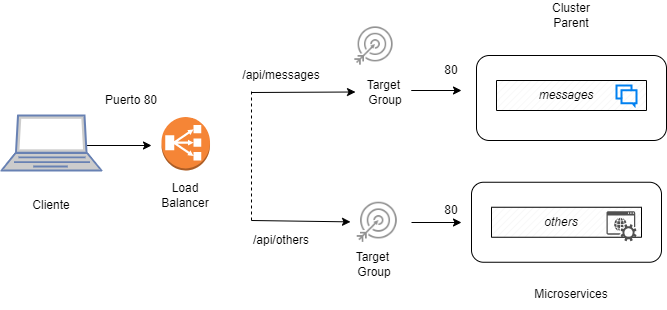

The diagram above was exported from draw.io. Its source (the exported page's mxGraphModel, read from the mxfile embedded in the PNG):
<mxGraphModel dx="1360" dy="777" grid="1" gridSize="10" guides="1" tooltips="1" connect="1" arrows="1" fold="1" page="1" pageScale="1" pageWidth="827" pageHeight="1169" math="0" shadow="0">
  <root>
    <mxCell id="0" />
    <mxCell id="1" parent="0" />
    <mxCell id="Jw_xNXF4NUcZb98Ut1nh-5" value="" style="edgeStyle=orthogonalEdgeStyle;rounded=0;orthogonalLoop=1;jettySize=auto;html=1;" edge="1" parent="1">
      <mxGeometry relative="1" as="geometry">
        <mxPoint x="115" y="365" as="sourcePoint" />
        <mxPoint x="180" y="365" as="targetPoint" />
      </mxGeometry>
    </mxCell>
    <mxCell id="Jw_xNXF4NUcZb98Ut1nh-11" value="Target&amp;nbsp; Group" style="text;html=1;strokeColor=none;fillColor=none;align=center;verticalAlign=middle;whiteSpace=wrap;rounded=0;" vertex="1" parent="1">
      <mxGeometry x="384" y="296.5" width="60" height="30" as="geometry" />
    </mxCell>
    <mxCell id="Jw_xNXF4NUcZb98Ut1nh-12" value="Load Balancer" style="text;html=1;strokeColor=none;fillColor=none;align=center;verticalAlign=middle;whiteSpace=wrap;rounded=0;" vertex="1" parent="1">
      <mxGeometry x="182.25" y="400" width="64.01" height="30" as="geometry" />
    </mxCell>
    <mxCell id="Jw_xNXF4NUcZb98Ut1nh-13" value="Cliente" style="text;html=1;strokeColor=none;fillColor=none;align=center;verticalAlign=middle;whiteSpace=wrap;rounded=0;" vertex="1" parent="1">
      <mxGeometry x="40" y="410" width="80" height="30" as="geometry" />
    </mxCell>
    <mxCell id="Jw_xNXF4NUcZb98Ut1nh-15" value="" style="fontColor=#0066CC;verticalAlign=top;verticalLabelPosition=bottom;labelPosition=center;align=center;html=1;outlineConnect=0;fillColor=#CCCCCC;strokeColor=#6881B3;gradientColor=none;gradientDirection=north;strokeWidth=2;shape=mxgraph.networks.laptop;" vertex="1" parent="1">
      <mxGeometry x="30" y="335" width="100" height="55" as="geometry" />
    </mxCell>
    <mxCell id="Jw_xNXF4NUcZb98Ut1nh-16" value="Puerto 80" style="text;html=1;strokeColor=none;fillColor=none;align=center;verticalAlign=middle;whiteSpace=wrap;rounded=0;" vertex="1" parent="1">
      <mxGeometry x="120" y="305" width="80" height="30" as="geometry" />
    </mxCell>
    <mxCell id="Jw_xNXF4NUcZb98Ut1nh-17" value="" style="outlineConnect=0;dashed=0;verticalLabelPosition=bottom;verticalAlign=top;align=center;html=1;shape=mxgraph.aws3.classic_load_balancer;fillColor=#F58536;gradientColor=none;" vertex="1" parent="1">
      <mxGeometry x="190" y="336.5" width="48.51" height="53.5" as="geometry" />
    </mxCell>
    <mxCell id="Jw_xNXF4NUcZb98Ut1nh-20" value="" style="shape=image;html=1;verticalAlign=top;verticalLabelPosition=bottom;labelBackgroundColor=#ffffff;imageAspect=0;aspect=fixed;image=https://cdn1.iconfinder.com/data/icons/hawcons/32/699953-icon-41-target-arrow-128.png" vertex="1" parent="1">
      <mxGeometry x="379" y="415" width="53.5" height="53.5" as="geometry" />
    </mxCell>
    <mxCell id="Jw_xNXF4NUcZb98Ut1nh-29" value="" style="rounded=1;whiteSpace=wrap;html=1;fillColor=none;" vertex="1" parent="1">
      <mxGeometry x="505" y="275" width="190" height="85" as="geometry" />
    </mxCell>
    <mxCell id="Jw_xNXF4NUcZb98Ut1nh-31" value="Cluster Parent" style="text;html=1;strokeColor=none;fillColor=none;align=center;verticalAlign=middle;whiteSpace=wrap;rounded=0;" vertex="1" parent="1">
      <mxGeometry x="570" y="220" width="60" height="30" as="geometry" />
    </mxCell>
    <mxCell id="Jw_xNXF4NUcZb98Ut1nh-32" value="Microservices" style="text;html=1;strokeColor=none;fillColor=none;align=center;verticalAlign=middle;whiteSpace=wrap;rounded=0;" vertex="1" parent="1">
      <mxGeometry x="570" y="498.5" width="60" height="30" as="geometry" />
    </mxCell>
    <mxCell id="Jw_xNXF4NUcZb98Ut1nh-34" value="" style="verticalLabelPosition=bottom;verticalAlign=top;html=1;shape=mxgraph.basic.patternFillRect;fillStyle=diag;step=5;fillStrokeWidth=0.2;fillStrokeColor=#dddddd;fillColor=none;" vertex="1" parent="1">
      <mxGeometry x="525" y="300" width="150" height="30" as="geometry" />
    </mxCell>
    <mxCell id="Jw_xNXF4NUcZb98Ut1nh-37" value="&lt;i&gt;messages&lt;/i&gt;" style="text;html=1;strokeColor=none;fillColor=none;align=center;verticalAlign=middle;whiteSpace=wrap;rounded=0;" vertex="1" parent="1">
      <mxGeometry x="535" y="300" width="120" height="30" as="geometry" />
    </mxCell>
    <mxCell id="Jw_xNXF4NUcZb98Ut1nh-39" value="" style="html=1;verticalLabelPosition=bottom;align=center;labelBackgroundColor=#ffffff;verticalAlign=top;strokeWidth=2;strokeColor=#0080F0;shadow=0;dashed=0;shape=mxgraph.ios7.icons.messages;fillColor=none;" vertex="1" parent="1">
      <mxGeometry x="645" y="305" width="20" height="20" as="geometry" />
    </mxCell>
    <mxCell id="Jw_xNXF4NUcZb98Ut1nh-51" value="" style="rounded=1;whiteSpace=wrap;html=1;fillColor=none;" vertex="1" parent="1">
      <mxGeometry x="500" y="401.75" width="190" height="80" as="geometry" />
    </mxCell>
    <mxCell id="Jw_xNXF4NUcZb98Ut1nh-53" value="" style="verticalLabelPosition=bottom;verticalAlign=top;html=1;shape=mxgraph.basic.patternFillRect;fillStyle=diag;step=5;fillStrokeWidth=0.2;fillStrokeColor=#dddddd;fillColor=none;" vertex="1" parent="1">
      <mxGeometry x="520" y="426.75" width="150" height="30" as="geometry" />
    </mxCell>
    <mxCell id="Jw_xNXF4NUcZb98Ut1nh-55" value="&lt;i&gt;others&lt;/i&gt;" style="text;html=1;strokeColor=none;fillColor=none;align=center;verticalAlign=middle;whiteSpace=wrap;rounded=0;" vertex="1" parent="1">
      <mxGeometry x="530" y="426.75" width="120" height="30" as="geometry" />
    </mxCell>
    <mxCell id="Jw_xNXF4NUcZb98Ut1nh-57" value="" style="sketch=0;pointerEvents=1;shadow=0;dashed=0;html=1;strokeColor=none;fillColor=#505050;labelPosition=center;verticalLabelPosition=bottom;verticalAlign=top;outlineConnect=0;align=center;shape=mxgraph.office.services.online_hosted_services;" vertex="1" parent="1">
      <mxGeometry x="635" y="430.75" width="30" height="30" as="geometry" />
    </mxCell>
    <mxCell id="Jw_xNXF4NUcZb98Ut1nh-58" value="" style="shape=image;html=1;verticalAlign=top;verticalLabelPosition=bottom;labelBackgroundColor=#ffffff;imageAspect=0;aspect=fixed;image=https://cdn1.iconfinder.com/data/icons/hawcons/32/699953-icon-41-target-arrow-128.png" vertex="1" parent="1">
      <mxGeometry x="377" y="240" width="51" height="51" as="geometry" />
    </mxCell>
    <mxCell id="Jw_xNXF4NUcZb98Ut1nh-59" value="Target&amp;nbsp; Group" style="text;html=1;strokeColor=none;fillColor=none;align=center;verticalAlign=middle;whiteSpace=wrap;rounded=0;" vertex="1" parent="1">
      <mxGeometry x="372.5" y="468.5" width="60" height="30" as="geometry" />
    </mxCell>
    <mxCell id="Jw_xNXF4NUcZb98Ut1nh-61" value="" style="endArrow=none;dashed=1;html=1;rounded=0;" edge="1" parent="1">
      <mxGeometry width="50" height="50" relative="1" as="geometry">
        <mxPoint x="280" y="440" as="sourcePoint" />
        <mxPoint x="280" y="310" as="targetPoint" />
      </mxGeometry>
    </mxCell>
    <mxCell id="Jw_xNXF4NUcZb98Ut1nh-62" value="" style="endArrow=classic;html=1;rounded=0;entryX=0;entryY=0.5;entryDx=0;entryDy=0;" edge="1" parent="1" target="Jw_xNXF4NUcZb98Ut1nh-11">
      <mxGeometry width="50" height="50" relative="1" as="geometry">
        <mxPoint x="280" y="312" as="sourcePoint" />
        <mxPoint x="430" y="350" as="targetPoint" />
      </mxGeometry>
    </mxCell>
    <mxCell id="Jw_xNXF4NUcZb98Ut1nh-63" value="" style="endArrow=classic;html=1;rounded=0;" edge="1" parent="1" target="Jw_xNXF4NUcZb98Ut1nh-20">
      <mxGeometry width="50" height="50" relative="1" as="geometry">
        <mxPoint x="280" y="440" as="sourcePoint" />
        <mxPoint x="394" y="321.5" as="targetPoint" />
      </mxGeometry>
    </mxCell>
    <mxCell id="Jw_xNXF4NUcZb98Ut1nh-70" value="/api/messages" style="text;html=1;strokeColor=none;fillColor=none;align=center;verticalAlign=middle;whiteSpace=wrap;rounded=0;" vertex="1" parent="1">
      <mxGeometry x="270" y="280" width="80" height="30" as="geometry" />
    </mxCell>
    <mxCell id="Jw_xNXF4NUcZb98Ut1nh-71" value="/api/others" style="text;html=1;strokeColor=none;fillColor=none;align=center;verticalAlign=middle;whiteSpace=wrap;rounded=0;" vertex="1" parent="1">
      <mxGeometry x="270" y="445" width="80" height="30" as="geometry" />
    </mxCell>
    <mxCell id="Jw_xNXF4NUcZb98Ut1nh-72" style="edgeStyle=orthogonalEdgeStyle;rounded=0;orthogonalLoop=1;jettySize=auto;html=1;exitX=0.5;exitY=1;exitDx=0;exitDy=0;" edge="1" parent="1" source="Jw_xNXF4NUcZb98Ut1nh-71" target="Jw_xNXF4NUcZb98Ut1nh-71">
      <mxGeometry relative="1" as="geometry" />
    </mxCell>
    <mxCell id="Jw_xNXF4NUcZb98Ut1nh-75" value="" style="endArrow=classic;html=1;rounded=0;" edge="1" parent="1">
      <mxGeometry width="50" height="50" relative="1" as="geometry">
        <mxPoint x="480" y="310" as="sourcePoint" />
        <mxPoint x="490" y="310" as="targetPoint" />
        <Array as="points">
          <mxPoint x="440" y="310" />
        </Array>
      </mxGeometry>
    </mxCell>
    <mxCell id="Jw_xNXF4NUcZb98Ut1nh-78" value="" style="endArrow=classic;html=1;rounded=0;" edge="1" parent="1">
      <mxGeometry width="50" height="50" relative="1" as="geometry">
        <mxPoint x="440" y="442" as="sourcePoint" />
        <mxPoint x="490" y="442" as="targetPoint" />
        <Array as="points" />
      </mxGeometry>
    </mxCell>
    <mxCell id="Jw_xNXF4NUcZb98Ut1nh-79" value="80" style="text;html=1;strokeColor=none;fillColor=none;align=center;verticalAlign=middle;whiteSpace=wrap;rounded=0;" vertex="1" parent="1">
      <mxGeometry x="450" y="275" width="60" height="30" as="geometry" />
    </mxCell>
    <mxCell id="Jw_xNXF4NUcZb98Ut1nh-80" value="80" style="text;html=1;strokeColor=none;fillColor=none;align=center;verticalAlign=middle;whiteSpace=wrap;rounded=0;" vertex="1" parent="1">
      <mxGeometry x="450" y="415" width="60" height="30" as="geometry" />
    </mxCell>
  </root>
</mxGraphModel>